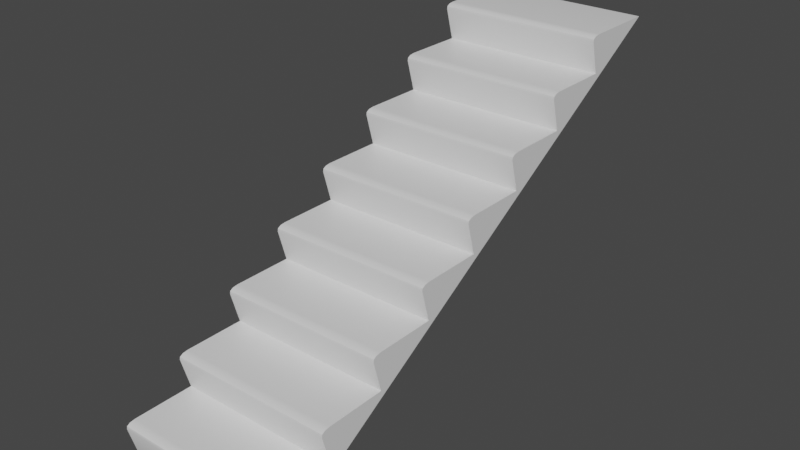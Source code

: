 # Source: stair.blend  (saved by Blender 2.91.10; exported with 4.5.12 LTS)
import bpy
from mathutils import Matrix  # noqa: F401  (used for matrix-valued properties, if any)

bpy.ops.wm.read_factory_settings(use_empty=True)
scene = bpy.context.scene
scene.name = 'Scene'

# ---- collections
col_collection = bpy.data.collections.new('Collection'); scene.collection.children.link(col_collection)

# ---- materials (node trees are filled in below, after node groups)
mat_material = bpy.data.materials.new('Material')
mat_material.alpha_threshold = 0.0
mat_material.use_transparent_shadow = False
mat_material.line_color = (0.0, 0.0, 0.0, 1.0)

# ---- material node trees
mat_material.use_nodes = True; mat_material.node_tree.nodes.clear()
_N = mat_material.node_tree.nodes; _L = mat_material.node_tree.links
n0 = _N.new('ShaderNodeOutputMaterial'); n0.name = 'Material Output'; n0.location = (300, 300)
n1 = _N.new('ShaderNodeBsdfPrincipled'); n1.name = 'Principled BSDF'; n1.location = (10, 300)
n1.distribution = 'GGX'
n1.subsurface_method = 'BURLEY'
n1.inputs[2].default_value = 0.4
n1.inputs[3].default_value = 1.45
n1.inputs[27].default_value = (0.0, 0.0, 0.0, 1.0)
n1.inputs[28].default_value = 1.0
_L.new(n1.outputs[0], n0.inputs[0])
n0.is_active_output = True

# ---- world
world_world = bpy.data.worlds.new('World'); scene.world = world_world
world_world.use_nodes = True; world_world.node_tree.nodes.clear()
_N = world_world.node_tree.nodes; _L = world_world.node_tree.links
n0 = _N.new('ShaderNodeOutputWorld'); n0.name = 'World Output'; n0.location = (300, 300)
n1 = _N.new('ShaderNodeBackground'); n1.name = 'Background'; n1.location = (10, 300)
n1.inputs[0].default_value = (0.05088, 0.05088, 0.05088, 1.0)
_L.new(n1.outputs[0], n0.inputs[0])
n0.is_active_output = True
world_world.color = (0.05088, 0.05088, 0.05088)
world_world.use_sun_shadow = False
world_world.sun_shadow_jitter_overblur = 0.0

# ---- meshes
me_plane = bpy.data.meshes.new('Plane')
me_plane.from_pydata([(2.0, 1.565, 0.9), (2.0, -0.4045, 0.7683), (2.0, -0.186, 0.9), (2.0, -0.3947, 0.8342), (2.0, -0.3148, 0.8824), (2.0, -0.1911, 0.0), (2.0, 1.565, 0.9), (2.0, 0.0985, 0.0), (2.0, 0.0985, 0.0), (2.0, -0.1911, 0.0), (2.0, 1.565, 0.9), (2.0, -0.4045, 0.7683), (2.0, -0.186, 0.9), (2.0, -0.3947, 0.8342), (2.0, -0.3148, 0.8824), (2.0, 0.0985, 0.0), (2.0, -0.1911, 0.0), (2.0, 0.0985, 0.0), (2.0, -1.871, -0.1317), (2.0, -1.653, 0.0), (2.0, -1.862, -0.06585), (2.0, -1.782, -0.01764), (2.0, -1.658, -0.9), (2.0, 0.0985, 0.0), (2.0, -1.368, -0.9), (2.0, -1.368, -0.9), (2.0, -1.658, -0.9), (2.0, 0.0985, 0.0), (2.0, -1.871, -0.1317), (2.0, -1.653, 0.0), (2.0, -1.862, -0.06585), (2.0, -1.782, -0.01764), (2.0, -1.368, -0.9), (2.0, -1.658, -0.9), (2.0, -1.368, -0.9), (2.0, -3.338, -1.032), (2.0, -3.12, -0.9), (2.0, -3.328, -0.9658), (2.0, -3.249, -0.9176), (2.0, -3.125, -1.8), (2.0, -1.368, -0.9), (2.0, -2.835, -1.8), (2.0, -2.835, -1.8), (2.0, -3.125, -1.8), (2.0, -1.368, -0.9), (2.0, -3.338, -1.032), (2.0, -3.12, -0.9), (2.0, -3.328, -0.9658), (2.0, -3.249, -0.9176), (2.0, -2.835, -1.8), (2.0, -3.125, -1.8), (2.0, -2.835, -1.8), (2.0, -4.805, -1.932), (2.0, -4.587, -1.8), (2.0, -4.795, -1.866), (2.0, -4.715, -1.818), (2.0, -4.592, -2.7), (2.0, -2.835, -1.8), (2.0, -4.302, -2.7), (2.0, -4.302, -2.7), (2.0, -4.592, -2.7), (2.0, -2.835, -1.8), (2.0, -4.805, -1.932), (2.0, -4.587, -1.8), (2.0, -4.795, -1.866), (2.0, -4.715, -1.818), (2.0, -4.302, -2.7), (2.0, -4.592, -2.7), (2.0, 7.433, 4.5), (2.0, 5.463, 4.368), (2.0, 5.682, 4.5), (2.0, 5.473, 4.434), (2.0, 5.553, 4.482), (2.0, 5.676, 3.6), (2.0, 7.433, 4.5), (2.0, 5.966, 3.6), (2.0, 5.966, 3.6), (2.0, 5.676, 3.6), (2.0, 7.433, 4.5), (2.0, 5.463, 4.368), (2.0, 5.682, 4.5), (2.0, 5.473, 4.434), (2.0, 5.553, 4.482), (2.0, 5.966, 3.6), (2.0, 5.676, 3.6), (2.0, 5.966, 3.6), (2.0, 3.996, 3.468), (2.0, 4.215, 3.6), (2.0, 4.006, 3.534), (2.0, 4.086, 3.582), (2.0, 4.21, 2.7), (2.0, 5.966, 3.6), (2.0, 4.499, 2.7), (2.0, 4.499, 2.7), (2.0, 4.21, 2.7), (2.0, 5.966, 3.6), (2.0, 3.996, 3.468), (2.0, 4.215, 3.6), (2.0, 4.006, 3.534), (2.0, 4.086, 3.582), (2.0, 4.499, 2.7), (2.0, 4.21, 2.7), (2.0, 4.499, 2.7), (2.0, 2.529, 2.568), (2.0, 2.748, 2.7), (2.0, 2.539, 2.634), (2.0, 2.619, 2.682), (2.0, 2.743, 1.8), (2.0, 4.499, 2.7), (2.0, 3.032, 1.8), (2.0, 3.032, 1.8), (2.0, 2.743, 1.8), (2.0, 4.499, 2.7), (2.0, 2.529, 2.568), (2.0, 2.748, 2.7), (2.0, 2.539, 2.634), (2.0, 2.619, 2.682), (2.0, 3.032, 1.8), (2.0, 2.743, 1.8), (2.0, 3.032, 1.8), (2.0, 1.062, 1.668), (2.0, 1.281, 1.8), (2.0, 1.072, 1.734), (2.0, 1.152, 1.782), (2.0, 1.276, 0.9), (2.0, 3.032, 1.8), (2.0, 1.565, 0.9), (2.0, 1.565, 0.9), (2.0, 1.276, 0.9), (2.0, 3.032, 1.8), (2.0, 1.062, 1.668), (2.0, 1.281, 1.8), (2.0, 1.072, 1.734), (2.0, 1.152, 1.782), (2.0, 1.565, 0.9), (2.0, 1.276, 0.9), (-2.0, 1.565, 0.9), (-2.0, -0.4045, 0.7683), (-2.0, -0.186, 0.9), (-2.0, -0.3947, 0.8342), (-2.0, -0.3148, 0.8824), (-2.0, -0.1911, 0.0), (0.0, -0.3947, 0.8342), (0.0, -0.3148, 0.8824), (0.0, -0.186, 0.9), (0.0, -0.1911, -1.788e-07), (0.0, -0.4045, 0.7683), (0.0, 1.565, 0.9), (-2.0, 1.565, 0.9), (-2.0, 0.0985, 0.0), (0.0, 1.565, 0.9), (0.0, 0.0985, -1.788e-07), (-2.0, 0.0985, 0.0), (-2.0, -0.1911, 0.0), (0.0, -0.1911, -1.788e-07), (0.0, 0.0985, -1.788e-07), (-2.0, 1.565, 0.9), (-2.0, -0.4045, 0.7683), (-2.0, -0.186, 0.9), (-2.0, -0.3947, 0.8342), (-2.0, -0.3148, 0.8824), (-2.0, 0.0985, 0.0), (-2.0, -0.1911, 0.0), (-2.0, 0.0985, 0.0), (-2.0, -1.871, -0.1317), (-2.0, -1.653, 0.0), (-2.0, -1.862, -0.06585), (-2.0, -1.782, -0.01764), (-2.0, -1.658, -0.9), (0.0, -1.862, -0.06585), (0.0, -1.782, -0.01764), (0.0, -1.653, -1.788e-07), (0.0, -1.658, -0.9), (0.0, -1.871, -0.1317), (0.0, 0.0985, -1.788e-07), (-2.0, 0.0985, 0.0), (-2.0, -1.368, -0.9), (0.0, 0.0985, -1.788e-07), (0.0, -1.368, -0.9), (-2.0, -1.368, -0.9), (-2.0, -1.658, -0.9), (0.0, -1.658, -0.9), (0.0, -1.368, -0.9), (-2.0, 0.0985, 0.0), (-2.0, -1.871, -0.1317), (-2.0, -1.653, 0.0), (-2.0, -1.862, -0.06585), (-2.0, -1.782, -0.01764), (-2.0, -1.368, -0.9), (-2.0, -1.658, -0.9), (-2.0, -1.368, -0.9), (-2.0, -3.338, -1.032), (-2.0, -3.12, -0.9), (-2.0, -3.328, -0.9658), (-2.0, -3.249, -0.9176), (-2.0, -3.125, -1.8), (0.0, -3.328, -0.9658), (0.0, -3.249, -0.9176), (0.0, -3.12, -0.9), (0.0, -3.125, -1.8), (0.0, -3.338, -1.032), (0.0, -1.368, -0.9), (-2.0, -1.368, -0.9), (-2.0, -2.835, -1.8), (0.0, -1.368, -0.9), (0.0, -2.835, -1.8), (-2.0, -2.835, -1.8), (-2.0, -3.125, -1.8), (0.0, -3.125, -1.8), (0.0, -2.835, -1.8), (-2.0, -1.368, -0.9), (-2.0, -3.338, -1.032), (-2.0, -3.12, -0.9), (-2.0, -3.328, -0.9658), (-2.0, -3.249, -0.9176), (-2.0, -2.835, -1.8), (-2.0, -3.125, -1.8), (-2.0, -2.835, -1.8), (-2.0, -4.805, -1.932), (-2.0, -4.587, -1.8), (-2.0, -4.795, -1.866), (-2.0, -4.715, -1.818), (-2.0, -4.592, -2.7), (0.0, -4.795, -1.866), (0.0, -4.715, -1.818), (0.0, -4.587, -1.8), (0.0, -4.592, -2.7), (0.0, -4.805, -1.932), (0.0, -2.835, -1.8), (-2.0, -2.835, -1.8), (-2.0, -4.302, -2.7), (0.0, -2.835, -1.8), (0.0, -4.302, -2.7), (-2.0, -4.302, -2.7), (-2.0, -4.592, -2.7), (0.0, -4.592, -2.7), (0.0, -4.302, -2.7), (-2.0, -2.835, -1.8), (-2.0, -4.805, -1.932), (-2.0, -4.587, -1.8), (-2.0, -4.795, -1.866), (-2.0, -4.715, -1.818), (-2.0, -4.302, -2.7), (-2.0, -4.592, -2.7), (-2.0, 7.433, 4.5), (-2.0, 5.463, 4.368), (-2.0, 5.682, 4.5), (-2.0, 5.473, 4.434), (-2.0, 5.553, 4.482), (-2.0, 5.676, 3.6), (0.0, 5.473, 4.434), (0.0, 5.553, 4.482), (0.0, 5.682, 4.5), (0.0, 5.676, 3.6), (0.0, 5.463, 4.368), (0.0, 7.433, 4.5), (-2.0, 7.433, 4.5), (-2.0, 5.966, 3.6), (0.0, 7.433, 4.5), (0.0, 5.966, 3.6), (-2.0, 5.966, 3.6), (-2.0, 5.676, 3.6), (0.0, 5.676, 3.6), (0.0, 5.966, 3.6), (-2.0, 7.433, 4.5), (-2.0, 5.463, 4.368), (-2.0, 5.682, 4.5), (-2.0, 5.473, 4.434), (-2.0, 5.553, 4.482), (-2.0, 5.966, 3.6), (-2.0, 5.676, 3.6), (-2.0, 5.966, 3.6), (-2.0, 3.996, 3.468), (-2.0, 4.215, 3.6), (-2.0, 4.006, 3.534), (-2.0, 4.086, 3.582), (-2.0, 4.21, 2.7), (0.0, 4.006, 3.534), (0.0, 4.086, 3.582), (0.0, 4.215, 3.6), (0.0, 4.21, 2.7), (0.0, 3.996, 3.468), (0.0, 5.966, 3.6), (-2.0, 5.966, 3.6), (-2.0, 4.499, 2.7), (0.0, 5.966, 3.6), (0.0, 4.499, 2.7), (-2.0, 4.499, 2.7), (-2.0, 4.21, 2.7), (0.0, 4.21, 2.7), (0.0, 4.499, 2.7), (-2.0, 5.966, 3.6), (-2.0, 3.996, 3.468), (-2.0, 4.215, 3.6), (-2.0, 4.006, 3.534), (-2.0, 4.086, 3.582), (-2.0, 4.499, 2.7), (-2.0, 4.21, 2.7), (-2.0, 4.499, 2.7), (-2.0, 2.529, 2.568), (-2.0, 2.748, 2.7), (-2.0, 2.539, 2.634), (-2.0, 2.619, 2.682), (-2.0, 2.743, 1.8), (0.0, 2.539, 2.634), (0.0, 2.619, 2.682), (0.0, 2.748, 2.7), (0.0, 2.743, 1.8), (0.0, 2.529, 2.568), (0.0, 4.499, 2.7), (-2.0, 4.499, 2.7), (-2.0, 3.032, 1.8), (0.0, 4.499, 2.7), (0.0, 3.032, 1.8), (-2.0, 3.032, 1.8), (-2.0, 2.743, 1.8), (0.0, 2.743, 1.8), (0.0, 3.032, 1.8), (-2.0, 4.499, 2.7), (-2.0, 2.529, 2.568), (-2.0, 2.748, 2.7), (-2.0, 2.539, 2.634), (-2.0, 2.619, 2.682), (-2.0, 3.032, 1.8), (-2.0, 2.743, 1.8), (-2.0, 3.032, 1.8), (-2.0, 1.062, 1.668), (-2.0, 1.281, 1.8), (-2.0, 1.072, 1.734), (-2.0, 1.152, 1.782), (-2.0, 1.276, 0.9), (0.0, 1.072, 1.734), (0.0, 1.152, 1.782), (0.0, 1.281, 1.8), (0.0, 1.276, 0.9), (0.0, 1.062, 1.668), (0.0, 3.032, 1.8), (-2.0, 3.032, 1.8), (-2.0, 1.565, 0.9), (0.0, 3.032, 1.8), (0.0, 1.565, 0.9), (-2.0, 1.565, 0.9), (-2.0, 1.276, 0.9), (0.0, 1.276, 0.9), (0.0, 1.565, 0.9), (-2.0, 3.032, 1.8), (-2.0, 1.062, 1.668), (-2.0, 1.281, 1.8), (-2.0, 1.072, 1.734), (-2.0, 1.152, 1.782), (-2.0, 1.565, 0.9), (-2.0, 1.276, 0.9), (2.0, -0.3947, 0.8342), (0.0, -0.3947, 0.8342), (2.0, -1.862, -0.06585), (0.0, -1.862, -0.06585), (2.0, -3.328, -0.9658), (0.0, -3.328, -0.9658), (2.0, -4.795, -1.866), (0.0, -4.795, -1.866), (2.0, 5.473, 4.434), (0.0, 5.473, 4.434), (2.0, 4.006, 3.534), (0.0, 4.006, 3.534), (2.0, 2.539, 2.634), (0.0, 2.539, 2.634), (2.0, 1.072, 1.734), (0.0, 1.072, 1.734), (-2.0, -0.3947, 0.8342), (-2.0, -1.862, -0.06585), (-2.0, -3.328, -0.9658), (-2.0, -4.795, -1.866), (-2.0, 5.473, 4.434), (-2.0, 4.006, 3.534), (-2.0, 2.539, 2.634), (-2.0, 1.072, 1.734)], [], [(0, 2, 144, 147), (2, 4, 143, 144), (3, 1, 146, 353), (1, 5, 145, 146), (4, 352, 142, 143), (7, 6, 150, 151), (9, 8, 155, 154), (12, 10, 15, 16, 11, 13, 14), (17, 19, 171, 174), (19, 21, 170, 171), (20, 18, 173, 355), (18, 22, 172, 173), (21, 354, 169, 170), (24, 23, 177, 178), (26, 25, 182, 181), (29, 27, 32, 33, 28, 30, 31), (34, 36, 198, 201), (36, 38, 197, 198), (37, 35, 200, 357), (35, 39, 199, 200), (38, 356, 196, 197), (41, 40, 204, 205), (43, 42, 209, 208), (46, 44, 49, 50, 45, 47, 48), (51, 53, 225, 228), (53, 55, 224, 225), (54, 52, 227, 359), (52, 56, 226, 227), (55, 358, 223, 224), (58, 57, 231, 232), (60, 59, 236, 235), (63, 61, 66, 67, 62, 64, 65), (68, 70, 252, 255), (70, 72, 251, 252), (71, 69, 254, 361), (69, 73, 253, 254), (72, 360, 250, 251), (75, 74, 258, 259), (77, 76, 263, 262), (80, 78, 83, 84, 79, 81, 82), (85, 87, 279, 282), (87, 89, 278, 279), (88, 86, 281, 363), (86, 90, 280, 281), (89, 362, 277, 278), (92, 91, 285, 286), (94, 93, 290, 289), (97, 95, 100, 101, 96, 98, 99), (102, 104, 306, 309), (104, 106, 305, 306), (105, 103, 308, 365), (103, 107, 307, 308), (106, 364, 304, 305), (109, 108, 312, 313), (111, 110, 317, 316), (114, 112, 117, 118, 113, 115, 116), (119, 121, 333, 336), (121, 123, 332, 333), (122, 120, 335, 367), (120, 124, 334, 335), (123, 366, 331, 332), (126, 125, 339, 340), (128, 127, 344, 343), (131, 129, 134, 135, 130, 132, 133), (136, 147, 144, 138), (138, 144, 143, 140), (139, 353, 146, 137), (137, 146, 145, 141), (140, 143, 142, 368), (149, 151, 150, 148), (153, 154, 155, 152), (158, 160, 159, 157, 162, 161, 156), (163, 174, 171, 165), (165, 171, 170, 167), (166, 355, 173, 164), (164, 173, 172, 168), (167, 170, 169, 369), (176, 178, 177, 175), (180, 181, 182, 179), (185, 187, 186, 184, 189, 188, 183), (190, 201, 198, 192), (192, 198, 197, 194), (193, 357, 200, 191), (191, 200, 199, 195), (194, 197, 196, 370), (203, 205, 204, 202), (207, 208, 209, 206), (212, 214, 213, 211, 216, 215, 210), (217, 228, 225, 219), (219, 225, 224, 221), (220, 359, 227, 218), (218, 227, 226, 222), (221, 224, 223, 371), (230, 232, 231, 229), (234, 235, 236, 233), (239, 241, 240, 238, 243, 242, 237), (244, 255, 252, 246), (246, 252, 251, 248), (247, 361, 254, 245), (245, 254, 253, 249), (248, 251, 250, 372), (257, 259, 258, 256), (261, 262, 263, 260), (266, 268, 267, 265, 270, 269, 264), (271, 282, 279, 273), (273, 279, 278, 275), (274, 363, 281, 272), (272, 281, 280, 276), (275, 278, 277, 373), (284, 286, 285, 283), (288, 289, 290, 287), (293, 295, 294, 292, 297, 296, 291), (298, 309, 306, 300), (300, 306, 305, 302), (301, 365, 308, 299), (299, 308, 307, 303), (302, 305, 304, 374), (311, 313, 312, 310), (315, 316, 317, 314), (320, 322, 321, 319, 324, 323, 318), (325, 336, 333, 327), (327, 333, 332, 329), (328, 367, 335, 326), (326, 335, 334, 330), (329, 332, 331, 375), (338, 340, 339, 337), (342, 343, 344, 341), (347, 349, 348, 346, 351, 350, 345)])
me_plane.polygons.foreach_set('use_smooth', [True] * 128)
_uv = me_plane.uv_layers.new(name='UVMap')
_uv.uv.foreach_set('vector', [0.0, 0.5, 0.4268, 0.5, 0.4268, 4.967e-09, 0.0, 3.231e-08, 0.4268, 0.5, 0.4592, 0.5, 0.4592, 3.23e-08, 0.4268, 4.967e-09, 0.4363, 0.5, 0.42, 0.5, 0.42, 1.0, 0.4363, 1.0, 0.42, 0.5, 0.225, 0.5, 0.225, 1.0, 0.42, 1.0, 0.4592, 0.5, 0.4813, 0.5, 0.4813, 0.0, 0.4592, 3.23e-08, 0.4813, 0.5, 0.8954, 0.5, 0.8954, 2.511e-08, 0.4813, 0.0, 0.8954, 0.5, 0.9651, 0.5, 0.9651, 0.0, 0.8954, 2.31e-09, 0.0, 0.5546, 0.0, 0.9925, 0.225, 0.6257, 0.225, 0.5533, 0.03292, 0.5, 0.01646, 0.5024, 0.004411, 0.5224, 0.0, 0.5, 0.4268, 0.5, 0.4268, 4.967e-09, 0.0, 3.231e-08, 0.4268, 0.5, 0.4592, 0.5, 0.4592, 3.23e-08, 0.4268, 4.967e-09, 0.4363, 0.5, 0.42, 0.5, 0.42, 1.0, 0.4363, 1.0, 0.42, 0.5, 0.225, 0.5, 0.225, 1.0, 0.42, 1.0, 0.4592, 0.5, 0.4813, 0.5, 0.4813, 0.0, 0.4592, 3.23e-08, 0.4813, 0.5, 0.8954, 0.5, 0.8954, 2.511e-08, 0.4813, 0.0, 0.8954, 0.5, 0.9651, 0.5, 0.9651, 0.0, 0.8954, 2.31e-09, 0.0, 0.5546, 0.0, 0.9925, 0.225, 0.6257, 0.225, 0.5533, 0.03292, 0.5, 0.01646, 0.5024, 0.004411, 0.5224, 0.0, 0.5, 0.4268, 0.5, 0.4268, 4.967e-09, 0.0, 3.231e-08, 0.4268, 0.5, 0.4592, 0.5, 0.4592, 3.23e-08, 0.4268, 4.967e-09, 0.4363, 0.5, 0.42, 0.5, 0.42, 1.0, 0.4363, 1.0, 0.42, 0.5, 0.225, 0.5, 0.225, 1.0, 0.42, 1.0, 0.4592, 0.5, 0.4813, 0.5, 0.4813, 0.0, 0.4592, 3.23e-08, 0.4813, 0.5, 0.8954, 0.5, 0.8954, 2.511e-08, 0.4813, 0.0, 0.8954, 0.5, 0.9651, 0.5, 0.9651, 0.0, 0.8954, 2.31e-09, 0.0, 0.5546, 0.0, 0.9925, 0.225, 0.6257, 0.225, 0.5533, 0.03292, 0.5, 0.01646, 0.5024, 0.004411, 0.5224, 0.0, 0.5, 0.4268, 0.5, 0.4268, 4.967e-09, 0.0, 3.231e-08, 0.4268, 0.5, 0.4592, 0.5, 0.4592, 3.23e-08, 0.4268, 4.967e-09, 0.4363, 0.5, 0.42, 0.5, 0.42, 1.0, 0.4363, 1.0, 0.42, 0.5, 0.225, 0.5, 0.225, 1.0, 0.42, 1.0, 0.4592, 0.5, 0.4813, 0.5, 0.4813, 0.0, 0.4592, 3.23e-08, 0.4813, 0.5, 0.8954, 0.5, 0.8954, 2.511e-08, 0.4813, 0.0, 0.8954, 0.5, 0.9651, 0.5, 0.9651, 0.0, 0.8954, 2.31e-09, 0.0, 0.5546, 0.0, 0.9925, 0.225, 0.6257, 0.225, 0.5533, 0.03292, 0.5, 0.01646, 0.5024, 0.004411, 0.5224, 0.0, 0.5, 0.4268, 0.5, 0.4268, 4.967e-09, 0.0, 3.231e-08, 0.4268, 0.5, 0.4592, 0.5, 0.4592, 3.23e-08, 0.4268, 4.967e-09, 0.4363, 0.5, 0.42, 0.5, 0.42, 1.0, 0.4363, 1.0, 0.42, 0.5, 0.225, 0.5, 0.225, 1.0, 0.42, 1.0, 0.4592, 0.5, 0.4813, 0.5, 0.4813, 0.0, 0.4592, 3.23e-08, 0.4813, 0.5, 0.8954, 0.5, 0.8954, 2.511e-08, 0.4813, 0.0, 0.8954, 0.5, 0.9651, 0.5, 0.9651, 0.0, 0.8954, 2.31e-09, 0.0, 0.5546, 0.0, 0.9925, 0.225, 0.6257, 0.225, 0.5533, 0.03292, 0.5, 0.01646, 0.5024, 0.004411, 0.5224, 0.0, 0.5, 0.4268, 0.5, 0.4268, 4.967e-09, 0.0, 3.231e-08, 0.4268, 0.5, 0.4592, 0.5, 0.4592, 3.23e-08, 0.4268, 4.967e-09, 0.4363, 0.5, 0.42, 0.5, 0.42, 1.0, 0.4363, 1.0, 0.42, 0.5, 0.225, 0.5, 0.225, 1.0, 0.42, 1.0, 0.4592, 0.5, 0.4813, 0.5, 0.4813, 0.0, 0.4592, 3.23e-08, 0.4813, 0.5, 0.8954, 0.5, 0.8954, 2.511e-08, 0.4813, 0.0, 0.8954, 0.5, 0.9651, 0.5, 0.9651, 0.0, 0.8954, 2.31e-09, 0.0, 0.5546, 0.0, 0.9925, 0.225, 0.6257, 0.225, 0.5533, 0.03292, 0.5, 0.01646, 0.5024, 0.004411, 0.5224, 0.0, 0.5, 0.4268, 0.5, 0.4268, 4.967e-09, 0.0, 3.231e-08, 0.4268, 0.5, 0.4592, 0.5, 0.4592, 3.23e-08, 0.4268, 4.967e-09, 0.4363, 0.5, 0.42, 0.5, 0.42, 1.0, 0.4363, 1.0, 0.42, 0.5, 0.225, 0.5, 0.225, 1.0, 0.42, 1.0, 0.4592, 0.5, 0.4813, 0.5, 0.4813, 0.0, 0.4592, 3.23e-08, 0.4813, 0.5, 0.8954, 0.5, 0.8954, 2.511e-08, 0.4813, 0.0, 0.8954, 0.5, 0.9651, 0.5, 0.9651, 0.0, 0.8954, 2.31e-09, 0.0, 0.5546, 0.0, 0.9925, 0.225, 0.6257, 0.225, 0.5533, 0.03292, 0.5, 0.01646, 0.5024, 0.004411, 0.5224, 0.0, 0.5, 0.4268, 0.5, 0.4268, 4.967e-09, 0.0, 3.231e-08, 0.4268, 0.5, 0.4592, 0.5, 0.4592, 3.23e-08, 0.4268, 4.967e-09, 0.4363, 0.5, 0.42, 0.5, 0.42, 1.0, 0.4363, 1.0, 0.42, 0.5, 0.225, 0.5, 0.225, 1.0, 0.42, 1.0, 0.4592, 0.5, 0.4813, 0.5, 0.4813, 0.0, 0.4592, 3.23e-08, 0.4813, 0.5, 0.8954, 0.5, 0.8954, 2.511e-08, 0.4813, 0.0, 0.8954, 0.5, 0.9651, 0.5, 0.9651, 0.0, 0.8954, 2.31e-09, 0.0, 0.5546, 0.0, 0.9925, 0.225, 0.6257, 0.225, 0.5533, 0.03292, 0.5, 0.01646, 0.5024, 0.004411, 0.5224, 0.0, 0.5, 0.0, 3.231e-08, 0.4268, 4.967e-09, 0.4268, 0.5, 0.4268, 0.5, 0.4268, 4.967e-09, 0.4592, 3.23e-08, 0.4592, 0.5, 0.4363, 0.5, 0.4363, 1.0, 0.42, 1.0, 0.42, 0.5, 0.42, 0.5, 0.42, 1.0, 0.225, 1.0, 0.225, 0.5, 0.4592, 0.5, 0.4592, 3.23e-08, 0.4813, 0.0, 0.4813, 0.5, 0.4813, 0.5, 0.4813, 0.0, 0.8954, 2.511e-08, 0.8954, 0.5, 0.8954, 0.5, 0.8954, 2.31e-09, 0.9651, 0.0, 0.9651, 0.5, 0.0, 0.5546, 0.004411, 0.5224, 0.01646, 0.5024, 0.03292, 0.5, 0.225, 0.5533, 0.225, 0.6257, 0.0, 0.9925, 0.0, 0.5, 0.0, 3.231e-08, 0.4268, 4.967e-09, 0.4268, 0.5, 0.4268, 0.5, 0.4268, 4.967e-09, 0.4592, 3.23e-08, 0.4592, 0.5, 0.4363, 0.5, 0.4363, 1.0, 0.42, 1.0, 0.42, 0.5, 0.42, 0.5, 0.42, 1.0, 0.225, 1.0, 0.225, 0.5, 0.4592, 0.5, 0.4592, 3.23e-08, 0.4813, 0.0, 0.4813, 0.5, 0.4813, 0.5, 0.4813, 0.0, 0.8954, 2.511e-08, 0.8954, 0.5, 0.8954, 0.5, 0.8954, 2.31e-09, 0.9651, 0.0, 0.9651, 0.5, 0.0, 0.5546, 0.004411, 0.5224, 0.01646, 0.5024, 0.03292, 0.5, 0.225, 0.5533, 0.225, 0.6257, 0.0, 0.9925, 0.0, 0.5, 0.0, 3.231e-08, 0.4268, 4.967e-09, 0.4268, 0.5, 0.4268, 0.5, 0.4268, 4.967e-09, 0.4592, 3.23e-08, 0.4592, 0.5, 0.4363, 0.5, 0.4363, 1.0, 0.42, 1.0, 0.42, 0.5, 0.42, 0.5, 0.42, 1.0, 0.225, 1.0, 0.225, 0.5, 0.4592, 0.5, 0.4592, 3.23e-08, 0.4813, 0.0, 0.4813, 0.5, 0.4813, 0.5, 0.4813, 0.0, 0.8954, 2.511e-08, 0.8954, 0.5, 0.8954, 0.5, 0.8954, 2.31e-09, 0.9651, 0.0, 0.9651, 0.5, 0.0, 0.5546, 0.004411, 0.5224, 0.01646, 0.5024, 0.03292, 0.5, 0.225, 0.5533, 0.225, 0.6257, 0.0, 0.9925, 0.0, 0.5, 0.0, 3.231e-08, 0.4268, 4.967e-09, 0.4268, 0.5, 0.4268, 0.5, 0.4268, 4.967e-09, 0.4592, 3.23e-08, 0.4592, 0.5, 0.4363, 0.5, 0.4363, 1.0, 0.42, 1.0, 0.42, 0.5, 0.42, 0.5, 0.42, 1.0, 0.225, 1.0, 0.225, 0.5, 0.4592, 0.5, 0.4592, 3.23e-08, 0.4813, 0.0, 0.4813, 0.5, 0.4813, 0.5, 0.4813, 0.0, 0.8954, 2.511e-08, 0.8954, 0.5, 0.8954, 0.5, 0.8954, 2.31e-09, 0.9651, 0.0, 0.9651, 0.5, 0.0, 0.5546, 0.004411, 0.5224, 0.01646, 0.5024, 0.03292, 0.5, 0.225, 0.5533, 0.225, 0.6257, 0.0, 0.9925, 0.0, 0.5, 0.0, 3.231e-08, 0.4268, 4.967e-09, 0.4268, 0.5, 0.4268, 0.5, 0.4268, 4.967e-09, 0.4592, 3.23e-08, 0.4592, 0.5, 0.4363, 0.5, 0.4363, 1.0, 0.42, 1.0, 0.42, 0.5, 0.42, 0.5, 0.42, 1.0, 0.225, 1.0, 0.225, 0.5, 0.4592, 0.5, 0.4592, 3.23e-08, 0.4813, 0.0, 0.4813, 0.5, 0.4813, 0.5, 0.4813, 0.0, 0.8954, 2.511e-08, 0.8954, 0.5, 0.8954, 0.5, 0.8954, 2.31e-09, 0.9651, 0.0, 0.9651, 0.5, 0.0, 0.5546, 0.004411, 0.5224, 0.01646, 0.5024, 0.03292, 0.5, 0.225, 0.5533, 0.225, 0.6257, 0.0, 0.9925, 0.0, 0.5, 0.0, 3.231e-08, 0.4268, 4.967e-09, 0.4268, 0.5, 0.4268, 0.5, 0.4268, 4.967e-09, 0.4592, 3.23e-08, 0.4592, 0.5, 0.4363, 0.5, 0.4363, 1.0, 0.42, 1.0, 0.42, 0.5, 0.42, 0.5, 0.42, 1.0, 0.225, 1.0, 0.225, 0.5, 0.4592, 0.5, 0.4592, 3.23e-08, 0.4813, 0.0, 0.4813, 0.5, 0.4813, 0.5, 0.4813, 0.0, 0.8954, 2.511e-08, 0.8954, 0.5, 0.8954, 0.5, 0.8954, 2.31e-09, 0.9651, 0.0, 0.9651, 0.5, 0.0, 0.5546, 0.004411, 0.5224, 0.01646, 0.5024, 0.03292, 0.5, 0.225, 0.5533, 0.225, 0.6257, 0.0, 0.9925, 0.0, 0.5, 0.0, 3.231e-08, 0.4268, 4.967e-09, 0.4268, 0.5, 0.4268, 0.5, 0.4268, 4.967e-09, 0.4592, 3.23e-08, 0.4592, 0.5, 0.4363, 0.5, 0.4363, 1.0, 0.42, 1.0, 0.42, 0.5, 0.42, 0.5, 0.42, 1.0, 0.225, 1.0, 0.225, 0.5, 0.4592, 0.5, 0.4592, 3.23e-08, 0.4813, 0.0, 0.4813, 0.5, 0.4813, 0.5, 0.4813, 0.0, 0.8954, 2.511e-08, 0.8954, 0.5, 0.8954, 0.5, 0.8954, 2.31e-09, 0.9651, 0.0, 0.9651, 0.5, 0.0, 0.5546, 0.004411, 0.5224, 0.01646, 0.5024, 0.03292, 0.5, 0.225, 0.5533, 0.225, 0.6257, 0.0, 0.9925, 0.0, 0.5, 0.0, 3.231e-08, 0.4268, 4.967e-09, 0.4268, 0.5, 0.4268, 0.5, 0.4268, 4.967e-09, 0.4592, 3.23e-08, 0.4592, 0.5, 0.4363, 0.5, 0.4363, 1.0, 0.42, 1.0, 0.42, 0.5, 0.42, 0.5, 0.42, 1.0, 0.225, 1.0, 0.225, 0.5, 0.4592, 0.5, 0.4592, 3.23e-08, 0.4813, 0.0, 0.4813, 0.5, 0.4813, 0.5, 0.4813, 0.0, 0.8954, 2.511e-08, 0.8954, 0.5, 0.8954, 0.5, 0.8954, 2.31e-09, 0.9651, 0.0, 0.9651, 0.5, 0.0, 0.5546, 0.004411, 0.5224, 0.01646, 0.5024, 0.03292, 0.5, 0.225, 0.5533, 0.225, 0.6257, 0.0, 0.9925])
me_plane.materials.append(mat_material)
me_plane.use_remesh_fix_poles = True
me_plane.use_remesh_preserve_attributes = False
me_plane.use_mirror_vertex_groups = False
me_plane.update()

# ---- objects
ob_plane = bpy.data.objects.new('Plane', me_plane)

# ---- transforms, parenting, visibility, modifiers, constraints
ob_plane.location = (0.0, 0.0, 0.0)
ob_plane.lineart.crease_threshold = 0.0

# ---- collection membership
col_collection.objects.link(ob_plane)

# ---- scene / render settings (as saved in the file)
scene.frame_start = 1; scene.frame_end = 250; scene.frame_set(1)
scene.render.engine = 'BLENDER_EEVEE_NEXT'
scene.cycles.use_denoising = False
scene.cycles.samples = 128
scene.cycles.sampling_pattern = 'TABULATED_SOBOL'
scene.cycles.use_adaptive_sampling = False
scene.cycles.use_light_tree = False
scene.view_settings.view_transform = 'Filmic'
bpy.context.view_layer.update()

# ---- added for rendering (the .blend has no active camera and no usable light): camera, sun
cam_auto = bpy.data.cameras.new('AutoCamera')
cam_auto.lens = 50.0
cam_auto.sensor_width = 36.0
cam_auto.clip_end = 1000.0
ob_auto_camera = bpy.data.objects.new('AutoCamera', cam_auto)
scene.collection.objects.link(ob_auto_camera)
ob_auto_camera.location = (13.6486, -15.0644, 11.8189)
ob_auto_camera.rotation_euler = (1.09748, -7.21219e-08, 0.694738)
scene.camera = ob_auto_camera
light_auto_sun = bpy.data.lights.new('AutoSun', 'SUN')
light_auto_sun.energy = 3.0
light_auto_sun.angle = 0.0523599
ob_auto_sun = bpy.data.objects.new('AutoSun', light_auto_sun)
scene.collection.objects.link(ob_auto_sun)
ob_auto_sun.rotation_euler = (0.872665, 0.174533, 0.523599)
bpy.context.view_layer.update()

